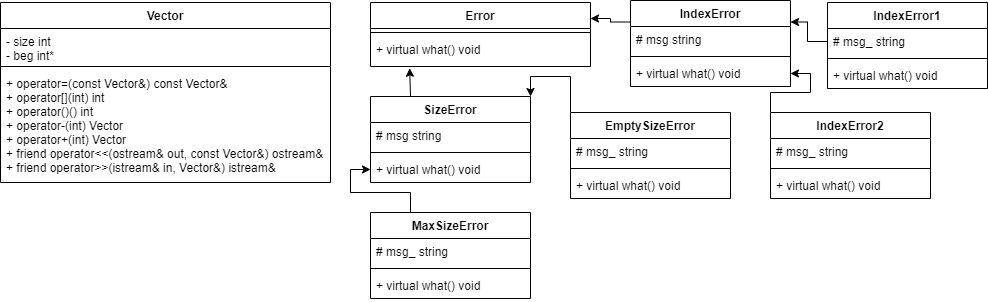

The diagram above was exported from draw.io. Its source (the exported page's mxGraphModel, read from the mxfile embedded in the PNG):
<mxGraphModel dx="1085" dy="2722" grid="1" gridSize="10" guides="1" tooltips="1" connect="1" arrows="1" fold="1" page="1" pageScale="1" pageWidth="827" pageHeight="1169" math="0" shadow="0">
  <root>
    <mxCell id="0" />
    <mxCell id="1" parent="0" />
    <mxCell id="k8yefMNEiioH2JcMsMGo-47" style="edgeStyle=orthogonalEdgeStyle;rounded=0;orthogonalLoop=1;jettySize=auto;html=1;exitX=0.5;exitY=0;exitDx=0;exitDy=0;entryX=0;entryY=0.5;entryDx=0;entryDy=0;" edge="1" parent="1" source="k8yefMNEiioH2JcMsMGo-42">
      <mxGeometry relative="1" as="geometry">
        <mxPoint y="62.00000000000023" as="targetPoint" />
      </mxGeometry>
    </mxCell>
    <mxCell id="k8yefMNEiioH2JcMsMGo-53" value="Vector" style="swimlane;fontStyle=1;align=center;verticalAlign=top;childLayout=stackLayout;horizontal=1;startSize=26;horizontalStack=0;resizeParent=1;resizeParentMax=0;resizeLast=0;collapsible=1;marginBottom=0;" vertex="1" parent="1">
      <mxGeometry width="330" height="180" as="geometry" />
    </mxCell>
    <mxCell id="k8yefMNEiioH2JcMsMGo-54" value="- size int&#10;- beg int*" style="text;strokeColor=none;fillColor=none;align=left;verticalAlign=top;spacingLeft=4;spacingRight=4;overflow=hidden;rotatable=0;points=[[0,0.5],[1,0.5]];portConstraint=eastwest;" vertex="1" parent="k8yefMNEiioH2JcMsMGo-53">
      <mxGeometry y="26" width="330" height="34" as="geometry" />
    </mxCell>
    <mxCell id="k8yefMNEiioH2JcMsMGo-55" value="" style="line;strokeWidth=1;fillColor=none;align=left;verticalAlign=middle;spacingTop=-1;spacingLeft=3;spacingRight=3;rotatable=0;labelPosition=right;points=[];portConstraint=eastwest;strokeColor=inherit;" vertex="1" parent="k8yefMNEiioH2JcMsMGo-53">
      <mxGeometry y="60" width="330" height="8" as="geometry" />
    </mxCell>
    <mxCell id="k8yefMNEiioH2JcMsMGo-56" value="+ operator=(const Vector&amp;) const Vector&amp;&#10;+ operator[](int) int&#10;+ operator()() int&#10;+ operator-(int) Vector&#10;+ operator+(int) Vector&#10;+ friend operator&lt;&lt;(ostream&amp; out, const Vector&amp;) ostream&amp;&#10;+ friend operator&gt;&gt;(istream&amp; in, Vector&amp;) istream&amp;" style="text;strokeColor=none;fillColor=none;align=left;verticalAlign=top;spacingLeft=4;spacingRight=4;overflow=hidden;rotatable=0;points=[[0,0.5],[1,0.5]];portConstraint=eastwest;" vertex="1" parent="k8yefMNEiioH2JcMsMGo-53">
      <mxGeometry y="68" width="330" height="112" as="geometry" />
    </mxCell>
    <mxCell id="k8yefMNEiioH2JcMsMGo-57" value="Error" style="swimlane;fontStyle=1;align=center;verticalAlign=top;childLayout=stackLayout;horizontal=1;startSize=26;horizontalStack=0;resizeParent=1;resizeParentMax=0;resizeLast=0;collapsible=1;marginBottom=0;" vertex="1" parent="1">
      <mxGeometry x="370" width="220" height="64" as="geometry" />
    </mxCell>
    <mxCell id="k8yefMNEiioH2JcMsMGo-59" value="" style="line;strokeWidth=1;fillColor=none;align=left;verticalAlign=middle;spacingTop=-1;spacingLeft=3;spacingRight=3;rotatable=0;labelPosition=right;points=[];portConstraint=eastwest;strokeColor=inherit;" vertex="1" parent="k8yefMNEiioH2JcMsMGo-57">
      <mxGeometry y="26" width="220" height="8" as="geometry" />
    </mxCell>
    <mxCell id="k8yefMNEiioH2JcMsMGo-60" value="+ virtual what() void" style="text;strokeColor=none;fillColor=none;align=left;verticalAlign=top;spacingLeft=4;spacingRight=4;overflow=hidden;rotatable=0;points=[[0,0.5],[1,0.5]];portConstraint=eastwest;" vertex="1" parent="k8yefMNEiioH2JcMsMGo-57">
      <mxGeometry y="34" width="220" height="30" as="geometry" />
    </mxCell>
    <mxCell id="k8yefMNEiioH2JcMsMGo-65" style="edgeStyle=orthogonalEdgeStyle;rounded=0;orthogonalLoop=1;jettySize=auto;html=1;exitX=0;exitY=0.25;exitDx=0;exitDy=0;entryX=1;entryY=0.25;entryDx=0;entryDy=0;" edge="1" parent="1" source="k8yefMNEiioH2JcMsMGo-61" target="k8yefMNEiioH2JcMsMGo-57">
      <mxGeometry relative="1" as="geometry" />
    </mxCell>
    <mxCell id="k8yefMNEiioH2JcMsMGo-61" value="IndexError" style="swimlane;fontStyle=1;align=center;verticalAlign=top;childLayout=stackLayout;horizontal=1;startSize=26;horizontalStack=0;resizeParent=1;resizeParentMax=0;resizeLast=0;collapsible=1;marginBottom=0;" vertex="1" parent="1">
      <mxGeometry x="630" y="-2" width="160" height="86" as="geometry" />
    </mxCell>
    <mxCell id="k8yefMNEiioH2JcMsMGo-62" value="# msg string" style="text;strokeColor=none;fillColor=none;align=left;verticalAlign=top;spacingLeft=4;spacingRight=4;overflow=hidden;rotatable=0;points=[[0,0.5],[1,0.5]];portConstraint=eastwest;" vertex="1" parent="k8yefMNEiioH2JcMsMGo-61">
      <mxGeometry y="26" width="160" height="26" as="geometry" />
    </mxCell>
    <mxCell id="k8yefMNEiioH2JcMsMGo-63" value="" style="line;strokeWidth=1;fillColor=none;align=left;verticalAlign=middle;spacingTop=-1;spacingLeft=3;spacingRight=3;rotatable=0;labelPosition=right;points=[];portConstraint=eastwest;strokeColor=inherit;" vertex="1" parent="k8yefMNEiioH2JcMsMGo-61">
      <mxGeometry y="52" width="160" height="8" as="geometry" />
    </mxCell>
    <mxCell id="k8yefMNEiioH2JcMsMGo-64" value="+ virtual what() void" style="text;strokeColor=none;fillColor=none;align=left;verticalAlign=top;spacingLeft=4;spacingRight=4;overflow=hidden;rotatable=0;points=[[0,0.5],[1,0.5]];portConstraint=eastwest;" vertex="1" parent="k8yefMNEiioH2JcMsMGo-61">
      <mxGeometry y="60" width="160" height="26" as="geometry" />
    </mxCell>
    <mxCell id="k8yefMNEiioH2JcMsMGo-70" style="edgeStyle=orthogonalEdgeStyle;rounded=0;orthogonalLoop=1;jettySize=auto;html=1;exitX=0.25;exitY=0;exitDx=0;exitDy=0;entryX=0.178;entryY=1.059;entryDx=0;entryDy=0;entryPerimeter=0;" edge="1" parent="1" source="k8yefMNEiioH2JcMsMGo-66" target="k8yefMNEiioH2JcMsMGo-60">
      <mxGeometry relative="1" as="geometry" />
    </mxCell>
    <mxCell id="k8yefMNEiioH2JcMsMGo-66" value="SizeError" style="swimlane;fontStyle=1;align=center;verticalAlign=top;childLayout=stackLayout;horizontal=1;startSize=26;horizontalStack=0;resizeParent=1;resizeParentMax=0;resizeLast=0;collapsible=1;marginBottom=0;" vertex="1" parent="1">
      <mxGeometry x="370" y="94" width="160" height="86" as="geometry" />
    </mxCell>
    <mxCell id="k8yefMNEiioH2JcMsMGo-67" value="# msg string" style="text;strokeColor=none;fillColor=none;align=left;verticalAlign=top;spacingLeft=4;spacingRight=4;overflow=hidden;rotatable=0;points=[[0,0.5],[1,0.5]];portConstraint=eastwest;" vertex="1" parent="k8yefMNEiioH2JcMsMGo-66">
      <mxGeometry y="26" width="160" height="26" as="geometry" />
    </mxCell>
    <mxCell id="k8yefMNEiioH2JcMsMGo-68" value="" style="line;strokeWidth=1;fillColor=none;align=left;verticalAlign=middle;spacingTop=-1;spacingLeft=3;spacingRight=3;rotatable=0;labelPosition=right;points=[];portConstraint=eastwest;strokeColor=inherit;" vertex="1" parent="k8yefMNEiioH2JcMsMGo-66">
      <mxGeometry y="52" width="160" height="8" as="geometry" />
    </mxCell>
    <mxCell id="k8yefMNEiioH2JcMsMGo-69" value="+ virtual what() void" style="text;strokeColor=none;fillColor=none;align=left;verticalAlign=top;spacingLeft=4;spacingRight=4;overflow=hidden;rotatable=0;points=[[0,0.5],[1,0.5]];portConstraint=eastwest;" vertex="1" parent="k8yefMNEiioH2JcMsMGo-66">
      <mxGeometry y="60" width="160" height="26" as="geometry" />
    </mxCell>
    <mxCell id="k8yefMNEiioH2JcMsMGo-75" style="edgeStyle=orthogonalEdgeStyle;rounded=0;orthogonalLoop=1;jettySize=auto;html=1;exitX=0.25;exitY=0;exitDx=0;exitDy=0;entryX=0;entryY=0.5;entryDx=0;entryDy=0;" edge="1" parent="1" source="k8yefMNEiioH2JcMsMGo-71" target="k8yefMNEiioH2JcMsMGo-69">
      <mxGeometry relative="1" as="geometry" />
    </mxCell>
    <mxCell id="k8yefMNEiioH2JcMsMGo-71" value="MaxSizeError" style="swimlane;fontStyle=1;align=center;verticalAlign=top;childLayout=stackLayout;horizontal=1;startSize=26;horizontalStack=0;resizeParent=1;resizeParentMax=0;resizeLast=0;collapsible=1;marginBottom=0;" vertex="1" parent="1">
      <mxGeometry x="370" y="210" width="160" height="86" as="geometry" />
    </mxCell>
    <mxCell id="k8yefMNEiioH2JcMsMGo-72" value="# msg_ string" style="text;strokeColor=none;fillColor=none;align=left;verticalAlign=top;spacingLeft=4;spacingRight=4;overflow=hidden;rotatable=0;points=[[0,0.5],[1,0.5]];portConstraint=eastwest;" vertex="1" parent="k8yefMNEiioH2JcMsMGo-71">
      <mxGeometry y="26" width="160" height="26" as="geometry" />
    </mxCell>
    <mxCell id="k8yefMNEiioH2JcMsMGo-73" value="" style="line;strokeWidth=1;fillColor=none;align=left;verticalAlign=middle;spacingTop=-1;spacingLeft=3;spacingRight=3;rotatable=0;labelPosition=right;points=[];portConstraint=eastwest;strokeColor=inherit;" vertex="1" parent="k8yefMNEiioH2JcMsMGo-71">
      <mxGeometry y="52" width="160" height="8" as="geometry" />
    </mxCell>
    <mxCell id="k8yefMNEiioH2JcMsMGo-74" value="+ virtual what() void" style="text;strokeColor=none;fillColor=none;align=left;verticalAlign=top;spacingLeft=4;spacingRight=4;overflow=hidden;rotatable=0;points=[[0,0.5],[1,0.5]];portConstraint=eastwest;" vertex="1" parent="k8yefMNEiioH2JcMsMGo-71">
      <mxGeometry y="60" width="160" height="26" as="geometry" />
    </mxCell>
    <mxCell id="k8yefMNEiioH2JcMsMGo-80" style="edgeStyle=orthogonalEdgeStyle;rounded=0;orthogonalLoop=1;jettySize=auto;html=1;exitX=0;exitY=0;exitDx=0;exitDy=0;entryX=1;entryY=0;entryDx=0;entryDy=0;" edge="1" parent="1" source="k8yefMNEiioH2JcMsMGo-76" target="k8yefMNEiioH2JcMsMGo-66">
      <mxGeometry relative="1" as="geometry" />
    </mxCell>
    <mxCell id="k8yefMNEiioH2JcMsMGo-76" value="EmptySizeError" style="swimlane;fontStyle=1;align=center;verticalAlign=top;childLayout=stackLayout;horizontal=1;startSize=26;horizontalStack=0;resizeParent=1;resizeParentMax=0;resizeLast=0;collapsible=1;marginBottom=0;" vertex="1" parent="1">
      <mxGeometry x="570" y="110" width="160" height="86" as="geometry" />
    </mxCell>
    <mxCell id="k8yefMNEiioH2JcMsMGo-77" value="# msg_ string" style="text;strokeColor=none;fillColor=none;align=left;verticalAlign=top;spacingLeft=4;spacingRight=4;overflow=hidden;rotatable=0;points=[[0,0.5],[1,0.5]];portConstraint=eastwest;" vertex="1" parent="k8yefMNEiioH2JcMsMGo-76">
      <mxGeometry y="26" width="160" height="26" as="geometry" />
    </mxCell>
    <mxCell id="k8yefMNEiioH2JcMsMGo-78" value="" style="line;strokeWidth=1;fillColor=none;align=left;verticalAlign=middle;spacingTop=-1;spacingLeft=3;spacingRight=3;rotatable=0;labelPosition=right;points=[];portConstraint=eastwest;strokeColor=inherit;" vertex="1" parent="k8yefMNEiioH2JcMsMGo-76">
      <mxGeometry y="52" width="160" height="8" as="geometry" />
    </mxCell>
    <mxCell id="k8yefMNEiioH2JcMsMGo-79" value="+ virtual what() void" style="text;strokeColor=none;fillColor=none;align=left;verticalAlign=top;spacingLeft=4;spacingRight=4;overflow=hidden;rotatable=0;points=[[0,0.5],[1,0.5]];portConstraint=eastwest;" vertex="1" parent="k8yefMNEiioH2JcMsMGo-76">
      <mxGeometry y="60" width="160" height="26" as="geometry" />
    </mxCell>
    <mxCell id="k8yefMNEiioH2JcMsMGo-82" value="IndexError1" style="swimlane;fontStyle=1;align=center;verticalAlign=top;childLayout=stackLayout;horizontal=1;startSize=26;horizontalStack=0;resizeParent=1;resizeParentMax=0;resizeLast=0;collapsible=1;marginBottom=0;" vertex="1" parent="1">
      <mxGeometry x="827" width="160" height="86" as="geometry" />
    </mxCell>
    <mxCell id="k8yefMNEiioH2JcMsMGo-83" value="# msg_ string" style="text;strokeColor=none;fillColor=none;align=left;verticalAlign=top;spacingLeft=4;spacingRight=4;overflow=hidden;rotatable=0;points=[[0,0.5],[1,0.5]];portConstraint=eastwest;" vertex="1" parent="k8yefMNEiioH2JcMsMGo-82">
      <mxGeometry y="26" width="160" height="26" as="geometry" />
    </mxCell>
    <mxCell id="k8yefMNEiioH2JcMsMGo-84" value="" style="line;strokeWidth=1;fillColor=none;align=left;verticalAlign=middle;spacingTop=-1;spacingLeft=3;spacingRight=3;rotatable=0;labelPosition=right;points=[];portConstraint=eastwest;strokeColor=inherit;" vertex="1" parent="k8yefMNEiioH2JcMsMGo-82">
      <mxGeometry y="52" width="160" height="8" as="geometry" />
    </mxCell>
    <mxCell id="k8yefMNEiioH2JcMsMGo-85" value="+ virtual what() void" style="text;strokeColor=none;fillColor=none;align=left;verticalAlign=top;spacingLeft=4;spacingRight=4;overflow=hidden;rotatable=0;points=[[0,0.5],[1,0.5]];portConstraint=eastwest;" vertex="1" parent="k8yefMNEiioH2JcMsMGo-82">
      <mxGeometry y="60" width="160" height="26" as="geometry" />
    </mxCell>
    <mxCell id="k8yefMNEiioH2JcMsMGo-91" style="edgeStyle=orthogonalEdgeStyle;rounded=0;orthogonalLoop=1;jettySize=auto;html=1;exitX=0;exitY=0;exitDx=0;exitDy=0;entryX=1;entryY=0.5;entryDx=0;entryDy=0;" edge="1" parent="1" source="k8yefMNEiioH2JcMsMGo-87" target="k8yefMNEiioH2JcMsMGo-64">
      <mxGeometry relative="1" as="geometry" />
    </mxCell>
    <mxCell id="k8yefMNEiioH2JcMsMGo-87" value="IndexError2" style="swimlane;fontStyle=1;align=center;verticalAlign=top;childLayout=stackLayout;horizontal=1;startSize=26;horizontalStack=0;resizeParent=1;resizeParentMax=0;resizeLast=0;collapsible=1;marginBottom=0;" vertex="1" parent="1">
      <mxGeometry x="770" y="110" width="160" height="86" as="geometry" />
    </mxCell>
    <mxCell id="k8yefMNEiioH2JcMsMGo-88" value="# msg_ string" style="text;strokeColor=none;fillColor=none;align=left;verticalAlign=top;spacingLeft=4;spacingRight=4;overflow=hidden;rotatable=0;points=[[0,0.5],[1,0.5]];portConstraint=eastwest;" vertex="1" parent="k8yefMNEiioH2JcMsMGo-87">
      <mxGeometry y="26" width="160" height="26" as="geometry" />
    </mxCell>
    <mxCell id="k8yefMNEiioH2JcMsMGo-89" value="" style="line;strokeWidth=1;fillColor=none;align=left;verticalAlign=middle;spacingTop=-1;spacingLeft=3;spacingRight=3;rotatable=0;labelPosition=right;points=[];portConstraint=eastwest;strokeColor=inherit;" vertex="1" parent="k8yefMNEiioH2JcMsMGo-87">
      <mxGeometry y="52" width="160" height="8" as="geometry" />
    </mxCell>
    <mxCell id="k8yefMNEiioH2JcMsMGo-90" value="+ virtual what() void" style="text;strokeColor=none;fillColor=none;align=left;verticalAlign=top;spacingLeft=4;spacingRight=4;overflow=hidden;rotatable=0;points=[[0,0.5],[1,0.5]];portConstraint=eastwest;" vertex="1" parent="k8yefMNEiioH2JcMsMGo-87">
      <mxGeometry y="60" width="160" height="26" as="geometry" />
    </mxCell>
    <mxCell id="k8yefMNEiioH2JcMsMGo-93" style="edgeStyle=orthogonalEdgeStyle;rounded=0;orthogonalLoop=1;jettySize=auto;html=1;exitX=0;exitY=0.5;exitDx=0;exitDy=0;entryX=1;entryY=0.25;entryDx=0;entryDy=0;" edge="1" parent="1" source="k8yefMNEiioH2JcMsMGo-83" target="k8yefMNEiioH2JcMsMGo-61">
      <mxGeometry relative="1" as="geometry" />
    </mxCell>
  </root>
</mxGraphModel>